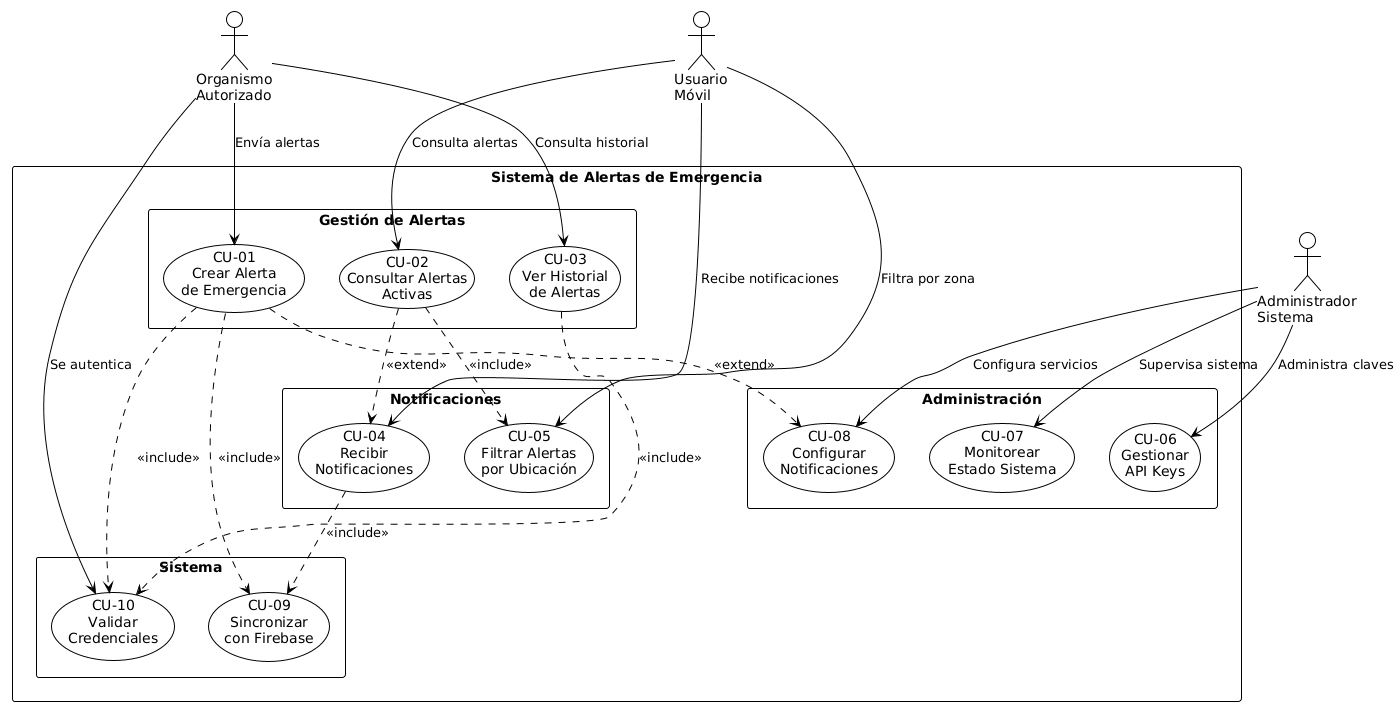

The diagram above was rendered by PlantUML. Its source (embedded in the PNG):
@startuml
!theme plain

' Actores del sistema
actor "Organismo\nAutorizado" as org
actor "Usuario\nMóvil" as user
actor "Administrador\nSistema" as admin

' Sistema principal
rectangle "Sistema de Alertas de Emergencia" {
  
  ' Módulo de Gestión de Alertas
  rectangle "Gestión de Alertas" {
    usecase "CU-01\nCrear Alerta\nde Emergencia" as UC01
    usecase "CU-02\nConsultar Alertas\nActivas" as UC02
    usecase "CU-03\nVer Historial\nde Alertas" as UC03
  }
  
  ' Módulo de Notificaciones
  rectangle "Notificaciones" {
    usecase "CU-04\nRecibir\nNotificaciones" as UC04
    usecase "CU-05\nFiltrar Alertas\npor Ubicación" as UC05
  }
  
  ' Módulo de Administración
  rectangle "Administración" {
    usecase "CU-06\nGestionar\nAPI Keys" as UC06
    usecase "CU-07\nMonitorear\nEstado Sistema" as UC07
    usecase "CU-08\nConfigurar\nNotificaciones" as UC08
  }
  
  ' Módulo del Sistema
  rectangle "Sistema" {
    usecase "CU-09\nSincronizar\ncon Firebase" as UC09
    usecase "CU-10\nValidar\nCredenciales" as UC10
  }
}

' Relaciones principales
org --> UC01 : "Envía alertas"
org --> UC03 : "Consulta historial"
org --> UC10 : "Se autentica"

user --> UC02 : "Consulta alertas"
user --> UC04 : "Recibe notificaciones"
user --> UC05 : "Filtra por zona"

admin --> UC06 : "Administra claves"
admin --> UC07 : "Supervisa sistema"
admin --> UC08 : "Configura servicios"

' Relaciones include
UC01 ..> UC10 : "<<include>>"
UC01 ..> UC09 : "<<include>>"
UC03 ..> UC10 : "<<include>>"

UC02 ..> UC05 : "<<include>>"
UC04 ..> UC09 : "<<include>>"

' Relaciones extend
UC02 ..> UC04 : "<<extend>>"
UC01 ..> UC08 : "<<extend>>"
@enduml